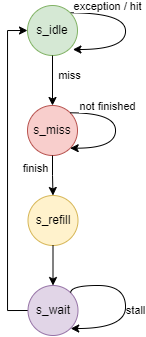

The diagram above was exported from draw.io. Its source (the exported page's mxGraphModel, read from the mxfile embedded in the PNG):
<mxGraphModel dx="819" dy="478" grid="1" gridSize="10" guides="1" tooltips="1" connect="1" arrows="1" fold="1" page="1" pageScale="1" pageWidth="827" pageHeight="1169" math="0" shadow="0">
  <root>
    <mxCell id="0" />
    <mxCell id="1" parent="0" />
    <mxCell id="2" value="" style="group" vertex="1" connectable="0" parent="1">
      <mxGeometry x="120" y="170" width="98" height="330" as="geometry" />
    </mxCell>
    <mxCell id="3" value="s_miss" style="ellipse;whiteSpace=wrap;html=1;aspect=fixed;fillColor=#f8cecc;strokeColor=#b85450;" vertex="1" parent="2">
      <mxGeometry y="100" width="50" height="50" as="geometry" />
    </mxCell>
    <mxCell id="4" style="edgeStyle=orthogonalEdgeStyle;rounded=0;orthogonalLoop=1;jettySize=auto;html=1;exitX=1;exitY=0;exitDx=0;exitDy=0;entryX=1;entryY=1;entryDx=0;entryDy=0;curved=1;" edge="1" parent="2" source="3" target="3">
      <mxGeometry relative="1" as="geometry">
        <Array as="points">
          <mxPoint x="88" y="107" />
          <mxPoint x="88" y="143" />
        </Array>
      </mxGeometry>
    </mxCell>
    <mxCell id="5" value="not finished" style="edgeLabel;html=1;align=center;verticalAlign=middle;resizable=0;points=[];" vertex="1" connectable="0" parent="4">
      <mxGeometry x="-0.4237" y="-5" relative="1" as="geometry">
        <mxPoint y="-12" as="offset" />
      </mxGeometry>
    </mxCell>
    <mxCell id="6" style="edgeStyle=orthogonalEdgeStyle;rounded=0;orthogonalLoop=1;jettySize=auto;html=1;exitX=1;exitY=0;exitDx=0;exitDy=0;entryX=0.907;entryY=0.887;entryDx=0;entryDy=0;curved=1;entryPerimeter=0;" edge="1" parent="2" source="11" target="11">
      <mxGeometry relative="1" as="geometry">
        <mxPoint x="42.97200755911706" y="7.264466224555861" as="sourcePoint" />
        <mxPoint x="42.97200755911706" y="42.73553377544431" as="targetPoint" />
        <Array as="points">
          <mxPoint x="98" y="7" />
          <mxPoint x="98" y="44" />
          <mxPoint x="45" y="44" />
        </Array>
      </mxGeometry>
    </mxCell>
    <mxCell id="7" value="exception / hit" style="edgeLabel;html=1;align=center;verticalAlign=middle;resizable=0;points=[];" vertex="1" connectable="0" parent="6">
      <mxGeometry x="-0.4954" y="-2" relative="1" as="geometry">
        <mxPoint y="-9" as="offset" />
      </mxGeometry>
    </mxCell>
    <mxCell id="8" value="s_refill" style="ellipse;whiteSpace=wrap;html=1;aspect=fixed;fillColor=#fff2cc;strokeColor=#d6b656;" vertex="1" parent="2">
      <mxGeometry x="0.5" y="190" width="50" height="50" as="geometry" />
    </mxCell>
    <mxCell id="9" style="edgeStyle=orthogonalEdgeStyle;rounded=0;orthogonalLoop=1;jettySize=auto;html=1;exitX=0.5;exitY=1;exitDx=0;exitDy=0;entryX=0.5;entryY=0;entryDx=0;entryDy=0;" edge="1" parent="2" source="3" target="8">
      <mxGeometry relative="1" as="geometry">
        <mxPoint x="25.5" y="190" as="targetPoint" />
      </mxGeometry>
    </mxCell>
    <mxCell id="10" value="finish" style="edgeLabel;html=1;align=center;verticalAlign=middle;resizable=0;points=[];" vertex="1" connectable="0" parent="9">
      <mxGeometry x="-0.3416" y="-1" relative="1" as="geometry">
        <mxPoint x="-16" as="offset" />
      </mxGeometry>
    </mxCell>
    <mxCell id="11" value="s_idle" style="ellipse;whiteSpace=wrap;html=1;aspect=fixed;fillColor=#d5e8d4;strokeColor=#82b366;" vertex="1" parent="2">
      <mxGeometry width="50" height="50" as="geometry" />
    </mxCell>
    <mxCell id="12" style="edgeStyle=orthogonalEdgeStyle;rounded=0;orthogonalLoop=1;jettySize=auto;html=1;exitX=0.5;exitY=1;exitDx=0;exitDy=0;" edge="1" parent="2" source="11" target="3">
      <mxGeometry relative="1" as="geometry">
        <mxPoint x="25" y="100" as="targetPoint" />
        <mxPoint x="25" y="50" as="sourcePoint" />
      </mxGeometry>
    </mxCell>
    <mxCell id="13" value="miss" style="edgeLabel;html=1;align=center;verticalAlign=middle;resizable=0;points=[];" vertex="1" connectable="0" parent="12">
      <mxGeometry x="-0.48" y="-2" relative="1" as="geometry">
        <mxPoint x="19" y="7" as="offset" />
      </mxGeometry>
    </mxCell>
    <mxCell id="14" style="edgeStyle=orthogonalEdgeStyle;rounded=0;orthogonalLoop=1;jettySize=auto;html=1;exitX=0;exitY=0.5;exitDx=0;exitDy=0;entryX=0;entryY=0.5;entryDx=0;entryDy=0;" edge="1" parent="2" source="15" target="11">
      <mxGeometry relative="1" as="geometry" />
    </mxCell>
    <mxCell id="15" value="s_wait" style="ellipse;whiteSpace=wrap;html=1;aspect=fixed;fillColor=#e1d5e7;strokeColor=#9673a6;" vertex="1" parent="2">
      <mxGeometry x="0.5" y="280" width="50" height="50" as="geometry" />
    </mxCell>
    <mxCell id="16" style="edgeStyle=orthogonalEdgeStyle;rounded=0;orthogonalLoop=1;jettySize=auto;html=1;exitX=1;exitY=0;exitDx=0;exitDy=0;entryX=1;entryY=1;entryDx=0;entryDy=0;curved=1;" edge="1" parent="2" source="15" target="15">
      <mxGeometry relative="1" as="geometry">
        <Array as="points">
          <mxPoint x="43" y="280" />
          <mxPoint x="98" y="280" />
          <mxPoint x="98" y="323" />
          <mxPoint x="43" y="323" />
        </Array>
      </mxGeometry>
    </mxCell>
    <mxCell id="17" value="stall" style="edgeLabel;html=1;align=center;verticalAlign=middle;resizable=0;points=[];" vertex="1" connectable="0" parent="16">
      <mxGeometry x="-0.5284" y="-2" relative="1" as="geometry">
        <mxPoint x="34" y="23" as="offset" />
      </mxGeometry>
    </mxCell>
    <mxCell id="18" style="edgeStyle=orthogonalEdgeStyle;rounded=0;orthogonalLoop=1;jettySize=auto;html=1;exitX=0.5;exitY=1;exitDx=0;exitDy=0;entryX=0.5;entryY=0;entryDx=0;entryDy=0;" edge="1" parent="2" source="8" target="15">
      <mxGeometry relative="1" as="geometry" />
    </mxCell>
  </root>
</mxGraphModel>